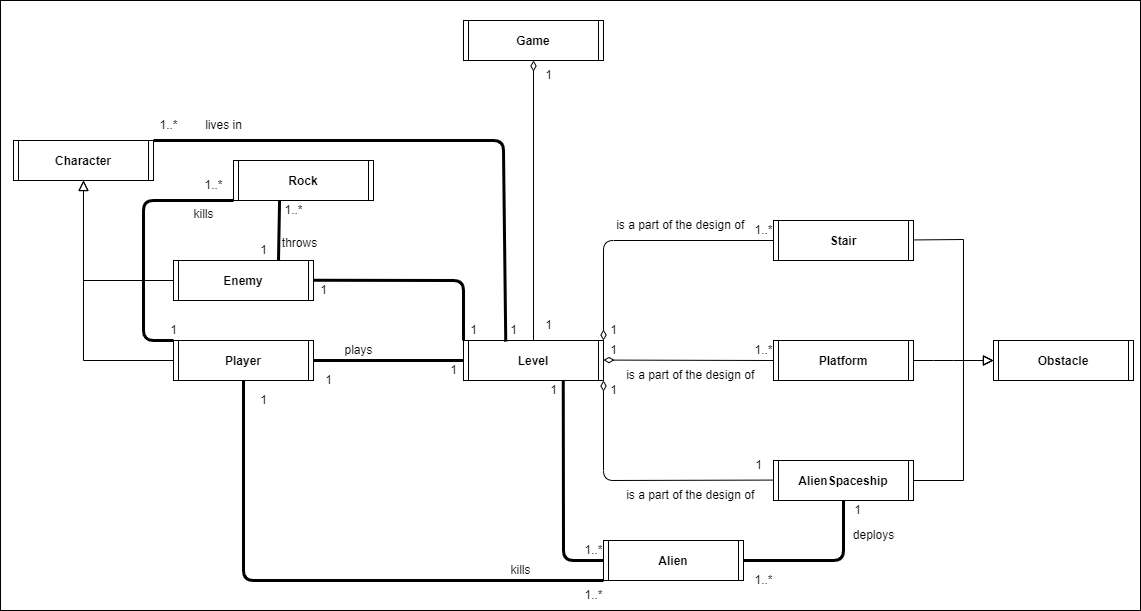

The diagram above was exported from draw.io. Its source (the exported page's mxGraphModel, read from the mxfile embedded in the PNG):
<mxGraphModel dx="1534" dy="558" grid="1" gridSize="10" guides="1" tooltips="1" connect="1" arrows="1" fold="1" page="1" pageScale="1" pageWidth="1200" pageHeight="1600" math="0" shadow="0">
  <root>
    <mxCell id="0" />
    <mxCell id="1" parent="0" />
    <mxCell id="125" value="" style="rounded=0;whiteSpace=wrap;html=1;" vertex="1" parent="1">
      <mxGeometry x="50" y="20" width="1140" height="610" as="geometry" />
    </mxCell>
    <mxCell id="38" value="Level" style="shape=process2;fixedSize=1;size=5;fontStyle=1;" parent="1" vertex="1">
      <mxGeometry x="513" y="360" width="140" height="40" as="geometry" />
    </mxCell>
    <mxCell id="39" value="Character" style="shape=process2;fixedSize=1;size=5;fontStyle=1;" parent="1" vertex="1">
      <mxGeometry x="63" y="160" width="140" height="40" as="geometry" />
    </mxCell>
    <mxCell id="40" value="Player" style="shape=process2;fixedSize=1;size=5;fontStyle=1;" parent="1" vertex="1">
      <mxGeometry x="223" y="360" width="140" height="40" as="geometry" />
    </mxCell>
    <mxCell id="41" value="Enemy" style="shape=process2;fixedSize=1;size=5;fontStyle=1;" parent="1" vertex="1">
      <mxGeometry x="223" y="280" width="140" height="40" as="geometry" />
    </mxCell>
    <mxCell id="42" value="Rock" style="shape=process2;fixedSize=1;size=5;fontStyle=1;" parent="1" vertex="1">
      <mxGeometry x="283" y="180" width="140" height="40" as="geometry" />
    </mxCell>
    <mxCell id="43" value="Obstacle" style="shape=process2;fixedSize=1;size=5;fontStyle=1;" parent="1" vertex="1">
      <mxGeometry x="1043" y="360" width="140" height="40" as="geometry" />
    </mxCell>
    <mxCell id="44" value="Stair" style="shape=process2;fixedSize=1;size=5;fontStyle=1;" parent="1" vertex="1">
      <mxGeometry x="823" y="240" width="140" height="40" as="geometry" />
    </mxCell>
    <mxCell id="45" value="Platform" style="shape=process2;fixedSize=1;size=5;fontStyle=1;" parent="1" vertex="1">
      <mxGeometry x="823" y="360" width="140" height="40" as="geometry" />
    </mxCell>
    <mxCell id="46" value="AlienSpaceship" style="shape=process2;fixedSize=1;size=5;fontStyle=1;" parent="1" vertex="1">
      <mxGeometry x="823" y="480" width="140" height="40" as="geometry" />
    </mxCell>
    <mxCell id="47" value="Alien" style="shape=process2;fixedSize=1;size=5;fontStyle=1;" parent="1" vertex="1">
      <mxGeometry x="653" y="560" width="140" height="40" as="geometry" />
    </mxCell>
    <mxCell id="48" value="" style="endArrow=block;html=1;rounded=0;align=center;verticalAlign=bottom;endFill=0;labelBackgroundColor=none;endSize=8;entryX=0;entryY=0.5;entryDx=0;entryDy=0;" parent="1" target="43" edge="1">
      <mxGeometry relative="1" as="geometry">
        <mxPoint x="963" y="259.44" as="sourcePoint" />
        <mxPoint x="1123" y="260" as="targetPoint" />
        <Array as="points">
          <mxPoint x="1013" y="259" />
          <mxPoint x="1013" y="380" />
        </Array>
      </mxGeometry>
    </mxCell>
    <mxCell id="49" value="" style="resizable=0;html=1;align=center;verticalAlign=top;labelBackgroundColor=none;" parent="48" connectable="0" vertex="1">
      <mxGeometry relative="1" as="geometry" />
    </mxCell>
    <mxCell id="53" value="" style="endArrow=block;html=1;rounded=0;align=center;verticalAlign=bottom;endFill=0;labelBackgroundColor=none;endSize=8;exitX=1;exitY=0.5;exitDx=0;exitDy=0;" parent="1" source="45" edge="1">
      <mxGeometry relative="1" as="geometry">
        <mxPoint x="965.5200000000002" y="410.24" as="sourcePoint" />
        <mxPoint x="1043" y="380" as="targetPoint" />
        <Array as="points">
          <mxPoint x="983" y="380" />
          <mxPoint x="1003" y="380" />
        </Array>
      </mxGeometry>
    </mxCell>
    <mxCell id="54" value="" style="resizable=0;html=1;align=center;verticalAlign=top;labelBackgroundColor=none;" parent="53" connectable="0" vertex="1">
      <mxGeometry relative="1" as="geometry" />
    </mxCell>
    <mxCell id="55" value="" style="endArrow=block;html=1;rounded=0;align=center;verticalAlign=bottom;endFill=0;labelBackgroundColor=none;endSize=8;entryX=0;entryY=0.5;entryDx=0;entryDy=0;exitX=1;exitY=0.5;exitDx=0;exitDy=0;" parent="1" source="46" target="43" edge="1">
      <mxGeometry relative="1" as="geometry">
        <mxPoint x="823" y="420" as="sourcePoint" />
        <mxPoint x="983" y="420" as="targetPoint" />
        <Array as="points">
          <mxPoint x="1013" y="500" />
          <mxPoint x="1013" y="380" />
        </Array>
      </mxGeometry>
    </mxCell>
    <mxCell id="56" value="" style="resizable=0;html=1;align=center;verticalAlign=top;labelBackgroundColor=none;" parent="55" connectable="0" vertex="1">
      <mxGeometry relative="1" as="geometry" />
    </mxCell>
    <mxCell id="57" value="" style="endArrow=none;startArrow=diamondThin;endFill=0;startFill=0;html=1;verticalAlign=bottom;labelBackgroundColor=none;strokeWidth=1;startSize=8;endSize=8;entryX=0;entryY=0.5;entryDx=0;entryDy=0;exitX=1;exitY=0;exitDx=0;exitDy=0;" parent="1" source="38" target="44" edge="1">
      <mxGeometry width="160" relative="1" as="geometry">
        <mxPoint x="583" y="350" as="sourcePoint" />
        <mxPoint x="743" y="350" as="targetPoint" />
        <Array as="points">
          <mxPoint x="653" y="260" />
        </Array>
      </mxGeometry>
    </mxCell>
    <mxCell id="58" value="" style="endArrow=none;startArrow=diamondThin;endFill=0;startFill=0;html=1;verticalAlign=bottom;labelBackgroundColor=none;strokeWidth=1;startSize=8;endSize=8;entryX=0;entryY=0.5;entryDx=0;entryDy=0;" parent="1" target="45" edge="1">
      <mxGeometry width="160" relative="1" as="geometry">
        <mxPoint x="653" y="379.58" as="sourcePoint" />
        <mxPoint x="813" y="379.58" as="targetPoint" />
      </mxGeometry>
    </mxCell>
    <mxCell id="59" value="" style="endArrow=none;startArrow=diamondThin;endFill=0;startFill=0;html=1;verticalAlign=bottom;labelBackgroundColor=none;strokeWidth=1;startSize=8;endSize=8;exitX=1;exitY=1;exitDx=0;exitDy=0;" parent="1" source="38" edge="1">
      <mxGeometry width="160" relative="1" as="geometry">
        <mxPoint x="663" y="499.58000000000004" as="sourcePoint" />
        <mxPoint x="823" y="499.58000000000004" as="targetPoint" />
        <Array as="points">
          <mxPoint x="653" y="500" />
        </Array>
      </mxGeometry>
    </mxCell>
    <mxCell id="60" value="1..*" style="text;html=1;align=center;verticalAlign=middle;resizable=0;points=[];autosize=1;strokeColor=none;fillColor=none;" parent="1" vertex="1">
      <mxGeometry x="793" y="235" width="40" height="30" as="geometry" />
    </mxCell>
    <mxCell id="61" value="1" style="text;html=1;align=center;verticalAlign=middle;resizable=0;points=[];autosize=1;strokeColor=none;fillColor=none;" parent="1" vertex="1">
      <mxGeometry x="648" y="335" width="30" height="30" as="geometry" />
    </mxCell>
    <mxCell id="62" value="1" style="text;html=1;align=center;verticalAlign=middle;resizable=0;points=[];autosize=1;strokeColor=none;fillColor=none;" parent="1" vertex="1">
      <mxGeometry x="648" y="355" width="30" height="30" as="geometry" />
    </mxCell>
    <mxCell id="63" value="1..*" style="text;html=1;align=center;verticalAlign=middle;resizable=0;points=[];autosize=1;strokeColor=none;fillColor=none;" parent="1" vertex="1">
      <mxGeometry x="793" y="355" width="40" height="30" as="geometry" />
    </mxCell>
    <mxCell id="64" value="1" style="text;html=1;align=center;verticalAlign=middle;resizable=0;points=[];autosize=1;strokeColor=none;fillColor=none;" parent="1" vertex="1">
      <mxGeometry x="648" y="395" width="30" height="30" as="geometry" />
    </mxCell>
    <mxCell id="66" value="1" style="text;html=1;align=center;verticalAlign=middle;resizable=0;points=[];autosize=1;strokeColor=none;fillColor=none;" parent="1" vertex="1">
      <mxGeometry x="793" y="470" width="30" height="30" as="geometry" />
    </mxCell>
    <mxCell id="70" value="deploys" style="text;html=1;align=center;verticalAlign=middle;resizable=0;points=[];autosize=1;strokeColor=none;fillColor=none;" parent="1" vertex="1">
      <mxGeometry x="893" y="540" width="60" height="30" as="geometry" />
    </mxCell>
    <mxCell id="71" value="&amp;nbsp;is a part of the design of" style="text;html=1;align=center;verticalAlign=middle;resizable=0;points=[];autosize=1;strokeColor=none;fillColor=none;" parent="1" vertex="1">
      <mxGeometry x="653" y="230" width="150" height="30" as="geometry" />
    </mxCell>
    <mxCell id="72" value="&amp;nbsp;is a part of the design of" style="text;html=1;align=center;verticalAlign=middle;resizable=0;points=[];autosize=1;strokeColor=none;fillColor=none;" parent="1" vertex="1">
      <mxGeometry x="663" y="380" width="150" height="30" as="geometry" />
    </mxCell>
    <mxCell id="73" value="&amp;nbsp;is a part of the design of" style="text;html=1;align=center;verticalAlign=middle;resizable=0;points=[];autosize=1;strokeColor=none;fillColor=none;" parent="1" vertex="1">
      <mxGeometry x="663" y="500" width="150" height="30" as="geometry" />
    </mxCell>
    <mxCell id="74" value="" style="endArrow=none;startArrow=none;endFill=0;startFill=0;endSize=8;html=1;verticalAlign=bottom;labelBackgroundColor=none;strokeWidth=3;entryX=0;entryY=0.5;entryDx=0;entryDy=0;exitX=0.712;exitY=0.99;exitDx=0;exitDy=0;exitPerimeter=0;" parent="1" source="38" target="47" edge="1">
      <mxGeometry width="160" relative="1" as="geometry">
        <mxPoint x="593" y="390" as="sourcePoint" />
        <mxPoint x="753" y="390" as="targetPoint" />
        <Array as="points">
          <mxPoint x="613" y="580" />
        </Array>
      </mxGeometry>
    </mxCell>
    <mxCell id="77" value="" style="endArrow=block;html=1;rounded=0;align=center;verticalAlign=bottom;endFill=0;labelBackgroundColor=none;endSize=8;entryX=0.5;entryY=1;entryDx=0;entryDy=0;exitX=0;exitY=0.5;exitDx=0;exitDy=0;" parent="1" source="41" target="39" edge="1">
      <mxGeometry relative="1" as="geometry">
        <mxPoint x="433" y="340" as="sourcePoint" />
        <mxPoint x="593" y="340" as="targetPoint" />
        <Array as="points">
          <mxPoint x="133" y="300" />
        </Array>
      </mxGeometry>
    </mxCell>
    <mxCell id="78" value="" style="resizable=0;html=1;align=center;verticalAlign=top;labelBackgroundColor=none;" parent="77" connectable="0" vertex="1">
      <mxGeometry relative="1" as="geometry" />
    </mxCell>
    <mxCell id="79" value="" style="endArrow=block;html=1;rounded=0;align=center;verticalAlign=bottom;endFill=0;labelBackgroundColor=none;endSize=8;exitX=0;exitY=0.5;exitDx=0;exitDy=0;" parent="1" source="40" edge="1">
      <mxGeometry relative="1" as="geometry">
        <mxPoint x="433" y="340" as="sourcePoint" />
        <mxPoint x="133" y="200" as="targetPoint" />
        <Array as="points">
          <mxPoint x="133" y="380" />
        </Array>
      </mxGeometry>
    </mxCell>
    <mxCell id="80" value="" style="resizable=0;html=1;align=center;verticalAlign=top;labelBackgroundColor=none;" parent="79" connectable="0" vertex="1">
      <mxGeometry relative="1" as="geometry" />
    </mxCell>
    <mxCell id="81" value="" style="endArrow=none;startArrow=none;endFill=0;startFill=0;endSize=8;html=1;verticalAlign=bottom;labelBackgroundColor=none;strokeWidth=3;" parent="1" edge="1">
      <mxGeometry width="160" relative="1" as="geometry">
        <mxPoint x="363" y="380" as="sourcePoint" />
        <mxPoint x="513" y="380" as="targetPoint" />
      </mxGeometry>
    </mxCell>
    <mxCell id="82" value="plays" style="text;html=1;align=center;verticalAlign=middle;resizable=0;points=[];autosize=1;strokeColor=none;fillColor=none;" parent="1" vertex="1">
      <mxGeometry x="383" y="355" width="50" height="30" as="geometry" />
    </mxCell>
    <mxCell id="83" value="" style="endArrow=none;startArrow=none;endFill=0;startFill=0;endSize=8;html=1;verticalAlign=bottom;labelBackgroundColor=none;strokeWidth=3;entryX=0;entryY=0;entryDx=0;entryDy=0;" parent="1" target="38" edge="1">
      <mxGeometry width="160" relative="1" as="geometry">
        <mxPoint x="363" y="299.81" as="sourcePoint" />
        <mxPoint x="523" y="299.81" as="targetPoint" />
        <Array as="points">
          <mxPoint x="513" y="300" />
        </Array>
      </mxGeometry>
    </mxCell>
    <mxCell id="91" value="Game" style="shape=process2;fixedSize=1;size=5;fontStyle=1;" parent="1" vertex="1">
      <mxGeometry x="513" y="40" width="140" height="40" as="geometry" />
    </mxCell>
    <mxCell id="92" value="" style="endArrow=none;startArrow=diamondThin;endFill=0;startFill=0;html=1;verticalAlign=bottom;labelBackgroundColor=none;strokeWidth=1;startSize=8;endSize=8;exitX=0.5;exitY=1;exitDx=0;exitDy=0;entryX=0.5;entryY=0;entryDx=0;entryDy=0;" parent="1" source="91" target="38" edge="1">
      <mxGeometry width="160" relative="1" as="geometry">
        <mxPoint x="433" y="260" as="sourcePoint" />
        <mxPoint x="593" y="260" as="targetPoint" />
      </mxGeometry>
    </mxCell>
    <mxCell id="93" value="1" style="text;html=1;align=center;verticalAlign=middle;resizable=0;points=[];autosize=1;strokeColor=none;fillColor=none;" parent="1" vertex="1">
      <mxGeometry x="583" y="80" width="30" height="30" as="geometry" />
    </mxCell>
    <mxCell id="94" value="1" style="text;html=1;align=center;verticalAlign=middle;resizable=0;points=[];autosize=1;strokeColor=none;fillColor=none;" parent="1" vertex="1">
      <mxGeometry x="583" y="330" width="30" height="30" as="geometry" />
    </mxCell>
    <mxCell id="96" value="" style="endArrow=none;startArrow=none;endFill=0;startFill=0;endSize=8;html=1;verticalAlign=bottom;labelBackgroundColor=none;strokeWidth=3;entryX=0.5;entryY=1;entryDx=0;entryDy=0;exitX=1;exitY=0.5;exitDx=0;exitDy=0;" parent="1" source="47" target="46" edge="1">
      <mxGeometry width="160" relative="1" as="geometry">
        <mxPoint x="623" y="450" as="sourcePoint" />
        <mxPoint x="783" y="450" as="targetPoint" />
        <Array as="points">
          <mxPoint x="893" y="580" />
        </Array>
      </mxGeometry>
    </mxCell>
    <mxCell id="97" value="" style="endArrow=none;startArrow=none;endFill=0;startFill=0;endSize=8;html=1;verticalAlign=bottom;labelBackgroundColor=none;strokeWidth=3;entryX=0.329;entryY=1.004;entryDx=0;entryDy=0;entryPerimeter=0;exitX=0.75;exitY=0;exitDx=0;exitDy=0;" parent="1" source="41" target="42" edge="1">
      <mxGeometry width="160" relative="1" as="geometry">
        <mxPoint x="173" y="229.23" as="sourcePoint" />
        <mxPoint x="333" y="229.23" as="targetPoint" />
      </mxGeometry>
    </mxCell>
    <mxCell id="98" value="throws" style="text;html=1;align=center;verticalAlign=middle;resizable=0;points=[];autosize=1;strokeColor=none;fillColor=none;" parent="1" vertex="1">
      <mxGeometry x="319" y="248" width="60" height="30" as="geometry" />
    </mxCell>
    <mxCell id="100" value="" style="endArrow=none;startArrow=none;endFill=0;startFill=0;endSize=8;html=1;verticalAlign=bottom;labelBackgroundColor=none;strokeWidth=3;exitX=0.5;exitY=1;exitDx=0;exitDy=0;" parent="1" source="40" edge="1">
      <mxGeometry width="160" relative="1" as="geometry">
        <mxPoint x="263" y="499.05" as="sourcePoint" />
        <mxPoint x="653" y="600" as="targetPoint" />
        <Array as="points">
          <mxPoint x="293" y="600" />
        </Array>
      </mxGeometry>
    </mxCell>
    <mxCell id="102" value="" style="endArrow=none;startArrow=none;endFill=0;startFill=0;endSize=8;html=1;verticalAlign=bottom;labelBackgroundColor=none;strokeWidth=3;exitX=0;exitY=1;exitDx=0;exitDy=0;" parent="1" source="42" edge="1">
      <mxGeometry width="160" relative="1" as="geometry">
        <mxPoint x="233" y="200" as="sourcePoint" />
        <mxPoint x="223" y="360" as="targetPoint" />
        <Array as="points">
          <mxPoint x="193" y="220" />
          <mxPoint x="193" y="360" />
        </Array>
      </mxGeometry>
    </mxCell>
    <mxCell id="103" value="kills" style="text;html=1;align=center;verticalAlign=middle;resizable=0;points=[];autosize=1;strokeColor=none;fillColor=none;" parent="1" vertex="1">
      <mxGeometry x="233" y="219" width="40" height="30" as="geometry" />
    </mxCell>
    <mxCell id="104" value="1" style="text;html=1;align=center;verticalAlign=middle;resizable=0;points=[];autosize=1;strokeColor=none;fillColor=none;" parent="1" vertex="1">
      <mxGeometry x="208" y="335" width="30" height="30" as="geometry" />
    </mxCell>
    <mxCell id="105" value="1..*" style="text;html=1;align=center;verticalAlign=middle;resizable=0;points=[];autosize=1;strokeColor=none;fillColor=none;" parent="1" vertex="1">
      <mxGeometry x="243" y="190" width="40" height="30" as="geometry" />
    </mxCell>
    <mxCell id="106" value="kills" style="text;html=1;align=center;verticalAlign=middle;resizable=0;points=[];autosize=1;strokeColor=none;fillColor=none;" parent="1" vertex="1">
      <mxGeometry x="550" y="575" width="40" height="30" as="geometry" />
    </mxCell>
    <mxCell id="108" value="1..*" style="text;html=1;align=center;verticalAlign=middle;resizable=0;points=[];autosize=1;strokeColor=none;fillColor=none;" parent="1" vertex="1">
      <mxGeometry x="623" y="600" width="40" height="30" as="geometry" />
    </mxCell>
    <mxCell id="109" value="1..*" style="text;html=1;align=center;verticalAlign=middle;resizable=0;points=[];autosize=1;strokeColor=none;fillColor=none;" parent="1" vertex="1">
      <mxGeometry x="623" y="555" width="40" height="30" as="geometry" />
    </mxCell>
    <mxCell id="110" value="1" style="text;html=1;align=center;verticalAlign=middle;resizable=0;points=[];autosize=1;strokeColor=none;fillColor=none;" parent="1" vertex="1">
      <mxGeometry x="588" y="395" width="30" height="30" as="geometry" />
    </mxCell>
    <mxCell id="111" value="1" style="text;html=1;align=center;verticalAlign=middle;resizable=0;points=[];autosize=1;strokeColor=none;fillColor=none;" parent="1" vertex="1">
      <mxGeometry x="298" y="405" width="30" height="30" as="geometry" />
    </mxCell>
    <mxCell id="112" value="1" style="text;html=1;align=center;verticalAlign=middle;resizable=0;points=[];autosize=1;strokeColor=none;fillColor=none;" parent="1" vertex="1">
      <mxGeometry x="363" y="385" width="30" height="30" as="geometry" />
    </mxCell>
    <mxCell id="113" value="1" style="text;html=1;align=center;verticalAlign=middle;resizable=0;points=[];autosize=1;strokeColor=none;fillColor=none;" parent="1" vertex="1">
      <mxGeometry x="488" y="375" width="30" height="30" as="geometry" />
    </mxCell>
    <mxCell id="114" value="1" style="text;html=1;align=center;verticalAlign=middle;resizable=0;points=[];autosize=1;strokeColor=none;fillColor=none;" parent="1" vertex="1">
      <mxGeometry x="508" y="335" width="30" height="30" as="geometry" />
    </mxCell>
    <mxCell id="115" value="1" style="text;html=1;align=center;verticalAlign=middle;resizable=0;points=[];autosize=1;strokeColor=none;fillColor=none;" parent="1" vertex="1">
      <mxGeometry x="358" y="295" width="30" height="30" as="geometry" />
    </mxCell>
    <mxCell id="116" value="" style="endArrow=none;startArrow=none;endFill=0;startFill=0;endSize=8;html=1;verticalAlign=bottom;labelBackgroundColor=none;strokeWidth=3;entryX=0.301;entryY=0.028;entryDx=0;entryDy=0;entryPerimeter=0;" parent="1" target="38" edge="1">
      <mxGeometry width="160" relative="1" as="geometry">
        <mxPoint x="203" y="160" as="sourcePoint" />
        <mxPoint x="363" y="160" as="targetPoint" />
        <Array as="points">
          <mxPoint x="553" y="160" />
        </Array>
      </mxGeometry>
    </mxCell>
    <mxCell id="117" value="lives in" style="text;html=1;align=center;verticalAlign=middle;resizable=0;points=[];autosize=1;strokeColor=none;fillColor=none;" parent="1" vertex="1">
      <mxGeometry x="243" y="130" width="60" height="30" as="geometry" />
    </mxCell>
    <mxCell id="118" value="1..*" style="text;html=1;align=center;verticalAlign=middle;resizable=0;points=[];autosize=1;strokeColor=none;fillColor=none;" parent="1" vertex="1">
      <mxGeometry x="198" y="130" width="40" height="30" as="geometry" />
    </mxCell>
    <mxCell id="119" value="1" style="text;html=1;align=center;verticalAlign=middle;resizable=0;points=[];autosize=1;strokeColor=none;fillColor=none;" parent="1" vertex="1">
      <mxGeometry x="548" y="335" width="30" height="30" as="geometry" />
    </mxCell>
    <mxCell id="120" value="1" style="text;html=1;align=center;verticalAlign=middle;resizable=0;points=[];autosize=1;strokeColor=none;fillColor=none;" parent="1" vertex="1">
      <mxGeometry x="892" y="515" width="30" height="30" as="geometry" />
    </mxCell>
    <mxCell id="121" value="1..*" style="text;html=1;align=center;verticalAlign=middle;resizable=0;points=[];autosize=1;strokeColor=none;fillColor=none;" parent="1" vertex="1">
      <mxGeometry x="793" y="585" width="40" height="30" as="geometry" />
    </mxCell>
    <mxCell id="122" value="1..*" style="text;html=1;align=center;verticalAlign=middle;resizable=0;points=[];autosize=1;strokeColor=none;fillColor=none;" parent="1" vertex="1">
      <mxGeometry x="323" y="215" width="40" height="30" as="geometry" />
    </mxCell>
    <mxCell id="124" value="1" style="text;html=1;align=center;verticalAlign=middle;resizable=0;points=[];autosize=1;strokeColor=none;fillColor=none;" parent="1" vertex="1">
      <mxGeometry x="298" y="255" width="30" height="30" as="geometry" />
    </mxCell>
  </root>
</mxGraphModel>